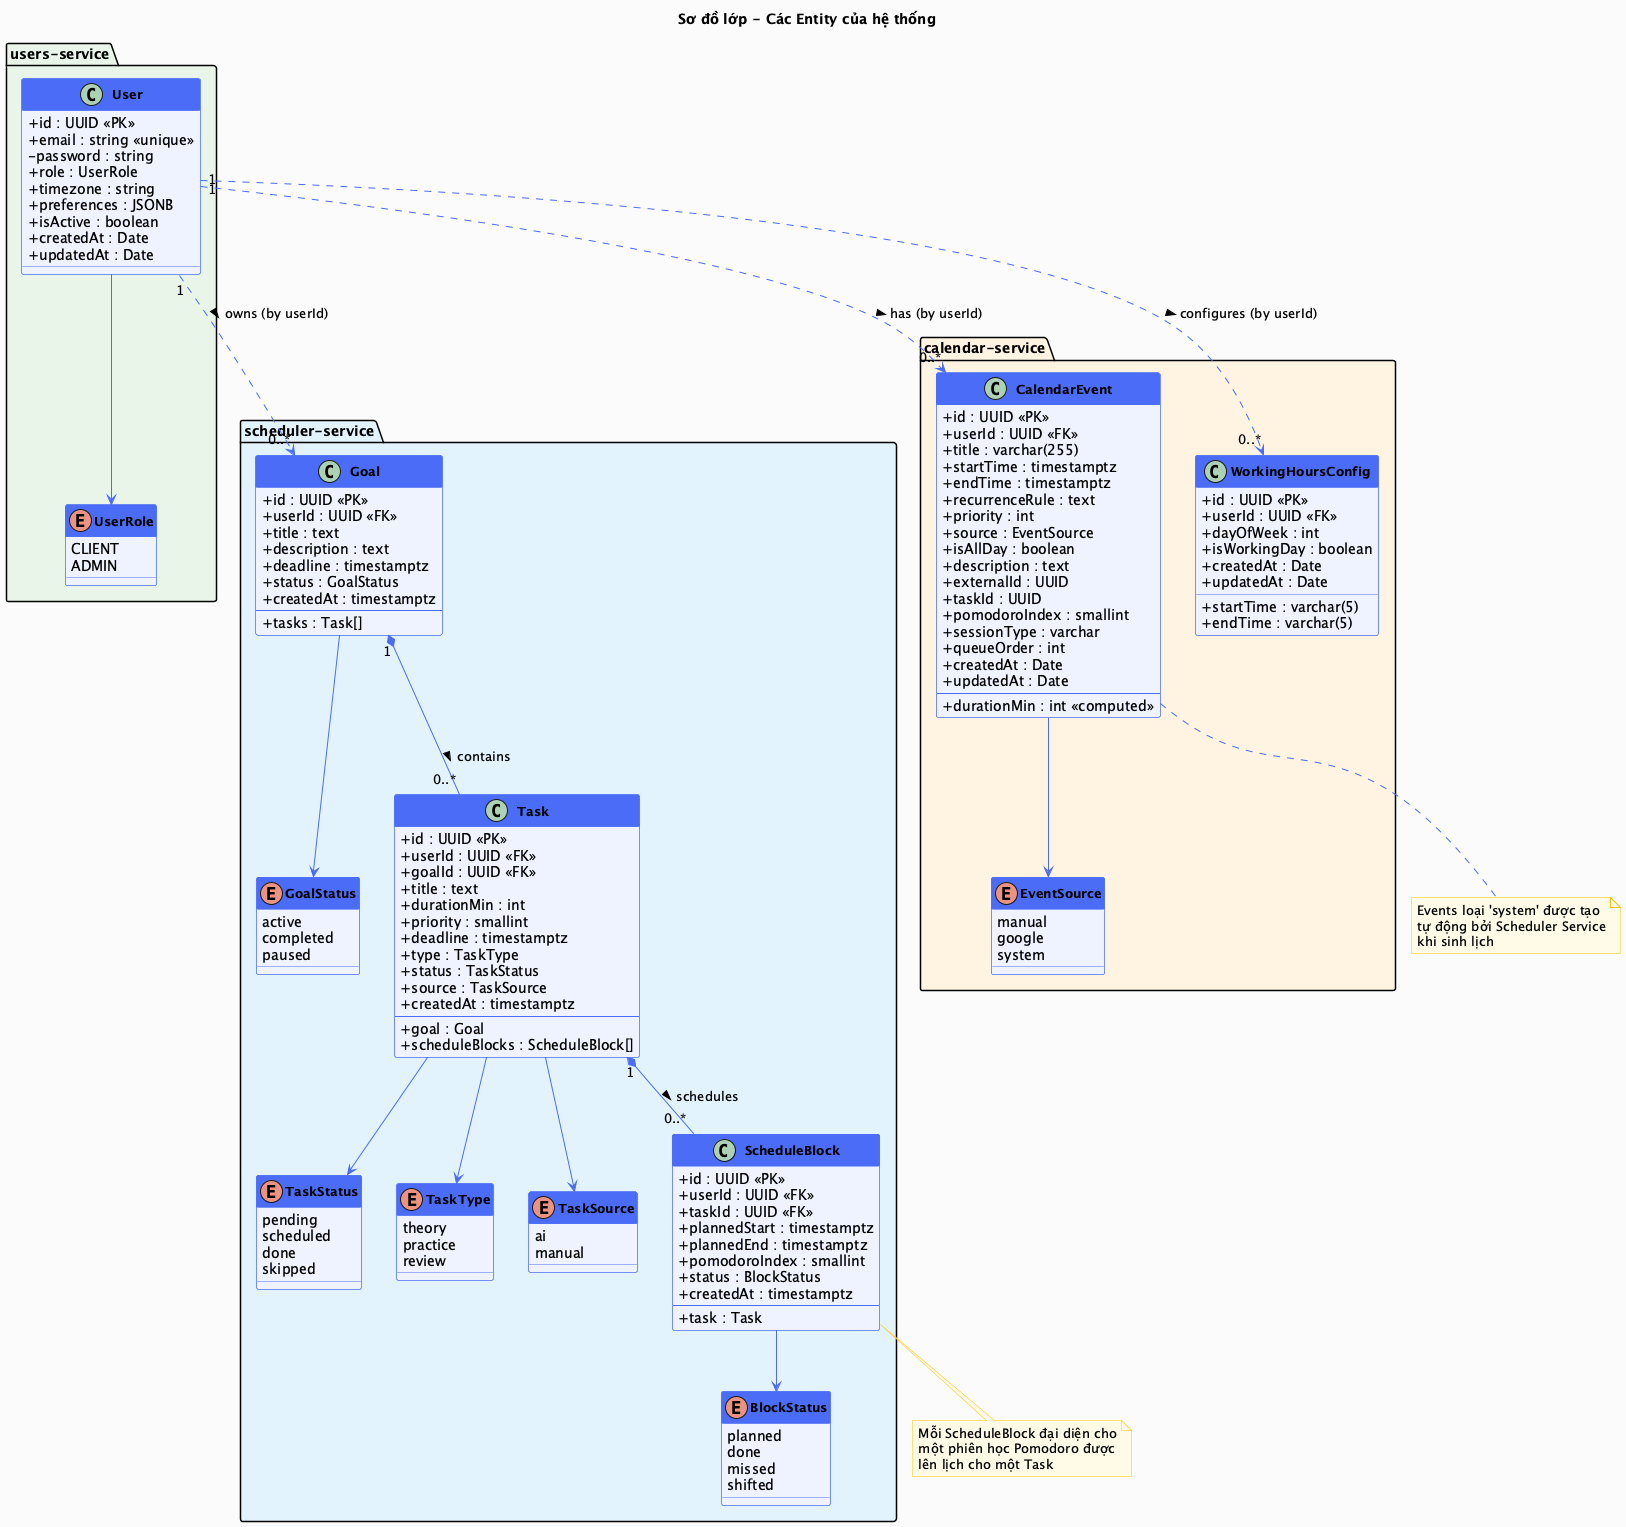

The diagram above was rendered by PlantUML. Its source (embedded in the PNG):
@startuml Class_Diagram_Entities
title Sơ đồ lớp - Các Entity của hệ thống

skinparam classAttributeIconSize 0
skinparam classFontSize 13
skinparam classFontStyle bold
skinparam backgroundColor #FAFAFA
skinparam class {
  BackgroundColor #EEF3FF
  BorderColor #4A6CF7
  HeaderBackgroundColor #4A6CF7
  HeaderFontColor white
  ArrowColor #4A6CF7
}
skinparam note {
  BackgroundColor #FFFBE6
  BorderColor #FFC107
}

' ─── USER SERVICE ────────────────────────────────────────────────

package "users-service" #E8F5E9 {

  enum UserRole {
    CLIENT
    ADMIN
  }

  class User {
    + id : UUID <<PK>>
    + email : string <<unique>>
    - password : string
    + role : UserRole
    + timezone : string
    + preferences : JSONB
    + isActive : boolean
    + createdAt : Date
    + updatedAt : Date
  }

  User --> UserRole
}

' ─── SCHEDULER SERVICE ───────────────────────────────────────────

package "scheduler-service" #E3F2FD {

  enum GoalStatus {
    active
    completed
    paused
  }

  enum TaskStatus {
    pending
    scheduled
    done
    skipped
  }

  enum TaskType {
    theory
    practice
    review
  }

  enum TaskSource {
    ai
    manual
  }

  enum BlockStatus {
    planned
    done
    missed
    shifted
  }

  class Goal {
    + id : UUID <<PK>>
    + userId : UUID <<FK>>
    + title : text
    + description : text
    + deadline : timestamptz
    + status : GoalStatus
    + createdAt : timestamptz
    --
    + tasks : Task[]
  }

  class Task {
    + id : UUID <<PK>>
    + userId : UUID <<FK>>
    + goalId : UUID <<FK>>
    + title : text
    + durationMin : int
    + priority : smallint
    + deadline : timestamptz
    + type : TaskType
    + status : TaskStatus
    + source : TaskSource
    + createdAt : timestamptz
    --
    + goal : Goal
    + scheduleBlocks : ScheduleBlock[]
  }

  class ScheduleBlock {
    + id : UUID <<PK>>
    + userId : UUID <<FK>>
    + taskId : UUID <<FK>>
    + plannedStart : timestamptz
    + plannedEnd : timestamptz
    + pomodoroIndex : smallint
    + status : BlockStatus
    + createdAt : timestamptz
    --
    + task : Task
  }

  Goal --> GoalStatus
  Task --> TaskStatus
  Task --> TaskType
  Task --> TaskSource
  ScheduleBlock --> BlockStatus

  Goal "1" *-- "0..*" Task : contains >
  Task "1" *-- "0..*" ScheduleBlock : schedules >
}

' ─── CALENDAR SERVICE ────────────────────────────────────────────

package "calendar-service" #FFF3E0 {

  enum EventSource {
    manual
    google
    system
  }

  class CalendarEvent {
    + id : UUID <<PK>>
    + userId : UUID <<FK>>
    + title : varchar(255)
    + startTime : timestamptz
    + endTime : timestamptz
    + recurrenceRule : text
    + priority : int
    + source : EventSource
    + isAllDay : boolean
    + description : text
    + externalId : UUID
    + taskId : UUID
    + pomodoroIndex : smallint
    + sessionType : varchar
    + queueOrder : int
    + createdAt : Date
    + updatedAt : Date
    --
    + durationMin : int <<computed>>
  }

  class WorkingHoursConfig {
    + id : UUID <<PK>>
    + userId : UUID <<FK>>
    + dayOfWeek : int
    + startTime : varchar(5)
    + endTime : varchar(5)
    + isWorkingDay : boolean
    + createdAt : Date
    + updatedAt : Date
  }

  CalendarEvent --> EventSource
}

' ─── CROSS-SERVICE RELATIONSHIPS ─────────────────────────────────

User "1" ..> "0..*" Goal : owns (by userId) >
User "1" ..> "0..*" CalendarEvent : has (by userId) >
User "1" ..> "0..*" WorkingHoursConfig : configures (by userId) >

note bottom of ScheduleBlock
  Mỗi ScheduleBlock đại diện cho
  một phiên học Pomodoro được
  lên lịch cho một Task
end note

note bottom of CalendarEvent
  Events loại 'system' được tạo
  tự động bởi Scheduler Service
  khi sinh lịch
end note

@enduml